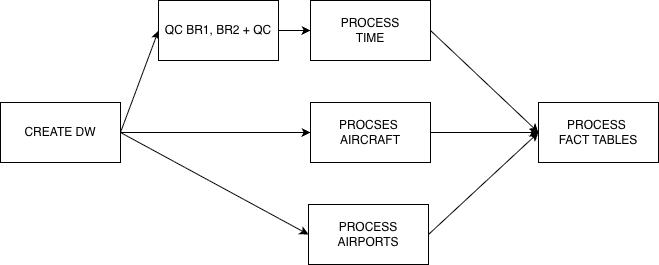

The diagram above was exported from draw.io. Its source (the exported page's mxGraphModel, read from the mxfile embedded in the PNG):
<mxGraphModel dx="1879" dy="1215" grid="0" gridSize="10" guides="1" tooltips="1" connect="1" arrows="1" fold="1" page="0" pageScale="1" pageWidth="827" pageHeight="1169" math="0" shadow="0">
  <root>
    <mxCell id="0" />
    <mxCell id="1" parent="0" />
    <mxCell id="2" value="CREATE DW" style="whiteSpace=wrap;html=1;" vertex="1" parent="1">
      <mxGeometry x="290" y="867" width="120" height="60" as="geometry" />
    </mxCell>
    <mxCell id="3" value="PROCESS&lt;div&gt;TIME&lt;/div&gt;" style="whiteSpace=wrap;html=1;" vertex="1" parent="1">
      <mxGeometry x="600" y="765" width="120" height="60" as="geometry" />
    </mxCell>
    <mxCell id="4" value="PROCSES&amp;nbsp;&lt;div&gt;AIRCRAFT&lt;/div&gt;" style="whiteSpace=wrap;html=1;" vertex="1" parent="1">
      <mxGeometry x="600" y="867" width="120" height="60" as="geometry" />
    </mxCell>
    <mxCell id="5" value="PROCESS AIRPORTS" style="whiteSpace=wrap;html=1;" vertex="1" parent="1">
      <mxGeometry x="598" y="969" width="120" height="60" as="geometry" />
    </mxCell>
    <mxCell id="6" value="PROCESS&amp;nbsp;&lt;div&gt;FACT TABLES&lt;/div&gt;" style="whiteSpace=wrap;html=1;" vertex="1" parent="1">
      <mxGeometry x="828" y="867" width="120" height="60" as="geometry" />
    </mxCell>
    <mxCell id="7" value="" style="endArrow=classic;html=1;rounded=0;entryX=0;entryY=0.5;entryDx=0;entryDy=0;exitX=1;exitY=0.5;exitDx=0;exitDy=0;" edge="1" source="2" target="4" parent="1">
      <mxGeometry width="50" height="50" relative="1" as="geometry">
        <mxPoint x="217" y="824" as="sourcePoint" />
        <mxPoint x="267" y="774" as="targetPoint" />
      </mxGeometry>
    </mxCell>
    <mxCell id="8" value="" style="endArrow=classic;html=1;rounded=0;entryX=0;entryY=0.5;entryDx=0;entryDy=0;exitX=1;exitY=0.5;exitDx=0;exitDy=0;" edge="1" source="2" target="5" parent="1">
      <mxGeometry width="50" height="50" relative="1" as="geometry">
        <mxPoint x="492" y="1102" as="sourcePoint" />
        <mxPoint x="542" y="1052" as="targetPoint" />
      </mxGeometry>
    </mxCell>
    <mxCell id="9" value="" style="endArrow=classic;html=1;rounded=0;entryX=0;entryY=0.5;entryDx=0;entryDy=0;exitX=1;exitY=0.5;exitDx=0;exitDy=0;" edge="1" source="3" target="6" parent="1">
      <mxGeometry width="50" height="50" relative="1" as="geometry">
        <mxPoint x="508" y="1114" as="sourcePoint" />
        <mxPoint x="558" y="1064" as="targetPoint" />
      </mxGeometry>
    </mxCell>
    <mxCell id="10" value="" style="endArrow=classic;html=1;rounded=0;exitX=1;exitY=0.5;exitDx=0;exitDy=0;entryX=0;entryY=0.5;entryDx=0;entryDy=0;" edge="1" source="4" target="6" parent="1">
      <mxGeometry width="50" height="50" relative="1" as="geometry">
        <mxPoint x="677" y="1003" as="sourcePoint" />
        <mxPoint x="727" y="953" as="targetPoint" />
      </mxGeometry>
    </mxCell>
    <mxCell id="11" value="" style="endArrow=classic;html=1;rounded=0;entryX=0;entryY=0.5;entryDx=0;entryDy=0;exitX=1;exitY=0.5;exitDx=0;exitDy=0;" edge="1" source="5" target="6" parent="1">
      <mxGeometry width="50" height="50" relative="1" as="geometry">
        <mxPoint x="100" y="887" as="sourcePoint" />
        <mxPoint x="150" y="837" as="targetPoint" />
      </mxGeometry>
    </mxCell>
    <mxCell id="12" value="" style="endArrow=classic;html=1;rounded=0;exitX=1;exitY=0.5;exitDx=0;exitDy=0;entryX=0;entryY=0.5;entryDx=0;entryDy=0;" edge="1" source="2" target="13" parent="1">
      <mxGeometry width="50" height="50" relative="1" as="geometry">
        <mxPoint x="471" y="825" as="sourcePoint" />
        <mxPoint x="521" y="775" as="targetPoint" />
      </mxGeometry>
    </mxCell>
    <mxCell id="13" value="QC BR1, BR2 + QC" style="rounded=0;whiteSpace=wrap;html=1;" vertex="1" parent="1">
      <mxGeometry x="448" y="765" width="120" height="60" as="geometry" />
    </mxCell>
    <mxCell id="14" value="" style="endArrow=classic;html=1;rounded=0;entryX=0;entryY=0.5;entryDx=0;entryDy=0;exitX=1;exitY=0.5;exitDx=0;exitDy=0;" edge="1" source="13" target="3" parent="1">
      <mxGeometry width="50" height="50" relative="1" as="geometry">
        <mxPoint x="563" y="770" as="sourcePoint" />
        <mxPoint x="613" y="720" as="targetPoint" />
      </mxGeometry>
    </mxCell>
  </root>
</mxGraphModel>